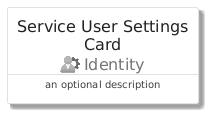

The diagram above was rendered by PlantUML. Its source (embedded in the PNG):
@startuml
' configures the library
!global $INCLUSION_MODE="local"
!global $LIB_BASE_LOCATION="../../.."

' loads the library's bootstrap
!include $LIB_BASE_LOCATION/bootstrap.puml

' loads the package bootstrap
include('azure/bootstrap')

' loads the Item which embeds the element ServiceUserSettingsCard
include('azure/Item/Identity/ServiceUserSettings')

' renders the element
ServiceUserSettingsCard('ServiceUserSettingsCard', 'Service User Settings Card', 'an optional description')
@enduml